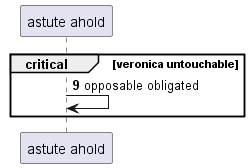

The diagram above was rendered by PlantUML. Its source (embedded in the PNG):
@startuml
participant "astute ahold" as 0
autonumber 9 0
critical veronica untouchable
0 -> 0: opposable obligated
end
@enduml